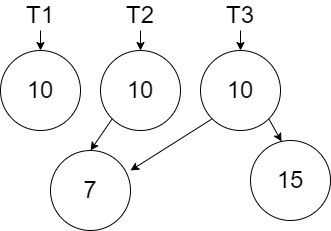

The diagram above was exported from draw.io. Its source (the exported page's mxGraphModel, read from the mxfile embedded in the PNG):
<mxGraphModel dx="1422" dy="865" grid="1" gridSize="10" guides="1" tooltips="1" connect="1" arrows="1" fold="1" page="1" pageScale="1" pageWidth="850" pageHeight="1100" math="0" shadow="0">
  <root>
    <mxCell id="0" />
    <mxCell id="1" parent="0" />
    <mxCell id="BHugxAxkhT6bDsKQ8gAe-1" value="&lt;font style=&quot;font-size: 24px&quot;&gt;10&lt;/font&gt;" style="ellipse;whiteSpace=wrap;html=1;aspect=fixed;" vertex="1" parent="1">
      <mxGeometry x="40" y="80" width="80" height="80" as="geometry" />
    </mxCell>
    <mxCell id="BHugxAxkhT6bDsKQ8gAe-3" style="edgeStyle=orthogonalEdgeStyle;rounded=0;orthogonalLoop=1;jettySize=auto;html=1;exitX=0.5;exitY=1;exitDx=0;exitDy=0;entryX=0.5;entryY=0;entryDx=0;entryDy=0;fontSize=24;" edge="1" parent="1" source="BHugxAxkhT6bDsKQ8gAe-2" target="BHugxAxkhT6bDsKQ8gAe-1">
      <mxGeometry relative="1" as="geometry" />
    </mxCell>
    <mxCell id="BHugxAxkhT6bDsKQ8gAe-2" value="T1" style="text;html=1;strokeColor=none;fillColor=none;align=center;verticalAlign=middle;whiteSpace=wrap;rounded=0;fontSize=24;" vertex="1" parent="1">
      <mxGeometry x="50" y="30" width="60" height="30" as="geometry" />
    </mxCell>
    <mxCell id="BHugxAxkhT6bDsKQ8gAe-10" style="edgeStyle=none;rounded=0;orthogonalLoop=1;jettySize=auto;html=1;exitX=0;exitY=1;exitDx=0;exitDy=0;entryX=0.5;entryY=0;entryDx=0;entryDy=0;fontSize=24;" edge="1" parent="1" source="BHugxAxkhT6bDsKQ8gAe-4" target="BHugxAxkhT6bDsKQ8gAe-7">
      <mxGeometry relative="1" as="geometry" />
    </mxCell>
    <mxCell id="BHugxAxkhT6bDsKQ8gAe-4" value="&lt;font style=&quot;font-size: 24px&quot;&gt;10&lt;/font&gt;" style="ellipse;whiteSpace=wrap;html=1;aspect=fixed;" vertex="1" parent="1">
      <mxGeometry x="140" y="80" width="80" height="80" as="geometry" />
    </mxCell>
    <mxCell id="BHugxAxkhT6bDsKQ8gAe-5" style="edgeStyle=orthogonalEdgeStyle;rounded=0;orthogonalLoop=1;jettySize=auto;html=1;exitX=0.5;exitY=1;exitDx=0;exitDy=0;entryX=0.5;entryY=0;entryDx=0;entryDy=0;fontSize=24;" edge="1" parent="1" source="BHugxAxkhT6bDsKQ8gAe-6" target="BHugxAxkhT6bDsKQ8gAe-4">
      <mxGeometry relative="1" as="geometry" />
    </mxCell>
    <mxCell id="BHugxAxkhT6bDsKQ8gAe-6" value="T2" style="text;html=1;strokeColor=none;fillColor=none;align=center;verticalAlign=middle;whiteSpace=wrap;rounded=0;fontSize=24;" vertex="1" parent="1">
      <mxGeometry x="150" y="30" width="60" height="30" as="geometry" />
    </mxCell>
    <mxCell id="BHugxAxkhT6bDsKQ8gAe-7" value="&lt;font style=&quot;font-size: 24px&quot;&gt;7&lt;/font&gt;" style="ellipse;whiteSpace=wrap;html=1;aspect=fixed;" vertex="1" parent="1">
      <mxGeometry x="90" y="180" width="80" height="80" as="geometry" />
    </mxCell>
    <mxCell id="BHugxAxkhT6bDsKQ8gAe-14" style="edgeStyle=none;rounded=0;orthogonalLoop=1;jettySize=auto;html=1;exitX=0;exitY=1;exitDx=0;exitDy=0;entryX=1;entryY=0.25;entryDx=0;entryDy=0;entryPerimeter=0;fontSize=24;" edge="1" parent="1" source="BHugxAxkhT6bDsKQ8gAe-11" target="BHugxAxkhT6bDsKQ8gAe-7">
      <mxGeometry relative="1" as="geometry" />
    </mxCell>
    <mxCell id="BHugxAxkhT6bDsKQ8gAe-16" style="edgeStyle=none;rounded=0;orthogonalLoop=1;jettySize=auto;html=1;exitX=1;exitY=1;exitDx=0;exitDy=0;entryX=0.388;entryY=0.013;entryDx=0;entryDy=0;entryPerimeter=0;fontSize=24;" edge="1" parent="1" source="BHugxAxkhT6bDsKQ8gAe-11" target="BHugxAxkhT6bDsKQ8gAe-15">
      <mxGeometry relative="1" as="geometry" />
    </mxCell>
    <mxCell id="BHugxAxkhT6bDsKQ8gAe-11" value="&lt;font style=&quot;font-size: 24px&quot;&gt;10&lt;/font&gt;" style="ellipse;whiteSpace=wrap;html=1;aspect=fixed;" vertex="1" parent="1">
      <mxGeometry x="240" y="80" width="80" height="80" as="geometry" />
    </mxCell>
    <mxCell id="BHugxAxkhT6bDsKQ8gAe-13" value="" style="edgeStyle=none;rounded=0;orthogonalLoop=1;jettySize=auto;html=1;fontSize=24;" edge="1" parent="1" source="BHugxAxkhT6bDsKQ8gAe-12" target="BHugxAxkhT6bDsKQ8gAe-11">
      <mxGeometry relative="1" as="geometry" />
    </mxCell>
    <mxCell id="BHugxAxkhT6bDsKQ8gAe-12" value="T3" style="text;html=1;strokeColor=none;fillColor=none;align=center;verticalAlign=middle;whiteSpace=wrap;rounded=0;fontSize=24;" vertex="1" parent="1">
      <mxGeometry x="250" y="30" width="60" height="30" as="geometry" />
    </mxCell>
    <mxCell id="BHugxAxkhT6bDsKQ8gAe-15" value="&lt;font style=&quot;font-size: 24px&quot;&gt;15&lt;/font&gt;" style="ellipse;whiteSpace=wrap;html=1;aspect=fixed;" vertex="1" parent="1">
      <mxGeometry x="290" y="170" width="80" height="80" as="geometry" />
    </mxCell>
  </root>
</mxGraphModel>